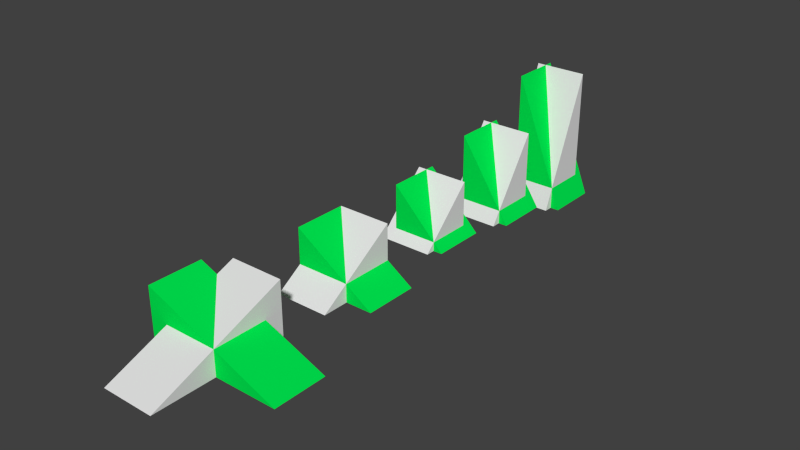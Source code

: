 # Source: slopes.blend  (saved by Blender 2.62.0; exported with 4.5.12 LTS)
import bpy
from mathutils import Matrix  # noqa: F401  (used for matrix-valued properties, if any)

bpy.ops.wm.read_factory_settings(use_empty=True)
scene = bpy.context.scene
scene.name = 'Scene'

# ---- collections
col_collection_1 = bpy.data.collections.new('Collection 1'); scene.collection.children.link(col_collection_1)

# ---- materials (node trees are filled in below, after node groups)
mat_common_pmat_stone = bpy.data.materials.new('/common/pmat/Stone')
mat_common_pmat_stone.alpha_threshold = 0.0
mat_common_pmat_stone.use_transparent_shadow = False
mat_common_pmat_stone.roughness = 0.5
mat_common_pmat_stone.line_color = (0.0, 0.0, 0.0, 1.0)
mat_common_mat_green = bpy.data.materials.new('/common/mat/Green')
mat_common_mat_green.alpha_threshold = 0.0
mat_common_mat_green.use_transparent_shadow = False
mat_common_mat_green.diffuse_color = (0.0, 0.8, 0.07963, 1.0)
mat_common_mat_green.roughness = 0.5
mat_common_mat_green.line_color = (0.0, 0.0, 0.0, 1.0)

# ---- material node trees

# ---- world
world_world = bpy.data.worlds.new('World'); scene.world = world_world
world_world.color = (0.05088, 0.05088, 0.05088)
world_world.use_sun_shadow = False
world_world.sun_shadow_jitter_overblur = 0.0
world_world.cycles.sampling_method = 'MANUAL'
world_world.cycles.sample_map_resolution = 256

# ---- meshes
me_cube_014 = bpy.data.meshes.new('Cube.014')
me_cube_014.from_pydata([(0.6667, 1.0, -0.6667), (0.6667, -1.0, -0.6667), (-1.333, -1.0, -0.6667), (-1.333, 1.0, -0.6667), (0.6667, 1.0, 1.333), (0.6667, -1.0, 1.333)], [], [(0, 1, 2, 3), (0, 4, 5, 1), (2, 5, 4, 3), (1, 5, 2), (0, 3, 4)])
me_cube_014.materials.append(mat_common_pmat_stone)
me_cube_014.use_remesh_preserve_volume = False
me_cube_014.use_remesh_preserve_attributes = False
me_cube_014.use_mirror_vertex_groups = False
me_cube_014.update()
me_cube_004 = bpy.data.meshes.new('Cube.004')
me_cube_004.from_pydata([(0.6667, 1.0, -0.6667), (0.6667, -1.0, -0.6667), (-1.333, -1.0, -0.6667), (-1.333, 1.0, -0.6667), (0.6667, 1.0, 1.333), (0.6667, -1.0, 1.333)], [], [(0, 1, 2, 3), (0, 4, 5, 1), (2, 5, 4, 3), (1, 5, 2), (0, 3, 4)])
me_cube_004.polygons.foreach_set('use_smooth', [True] * 5)
me_cube_004.materials.append(mat_common_mat_green)
me_cube_004.use_remesh_preserve_volume = False
me_cube_004.use_remesh_preserve_attributes = False
me_cube_004.use_mirror_vertex_groups = False
me_cube_004.update()
me_cube_012 = bpy.data.meshes.new('Cube.012')
me_cube_012.from_pydata([(0.6667, 1.0, -0.6667), (0.6667, -1.0, -0.6667), (-1.333, -1.0, -0.6667), (-1.333, 1.0, -0.6667), (0.6667, 1.0, 1.333), (0.6667, -1.0, 1.333)], [], [(0, 1, 2, 3), (0, 4, 5, 1), (2, 5, 4, 3), (1, 5, 2), (0, 3, 4)])
me_cube_012.materials.append(mat_common_pmat_stone)
me_cube_012.use_remesh_preserve_volume = False
me_cube_012.use_remesh_preserve_attributes = False
me_cube_012.use_mirror_vertex_groups = False
me_cube_012.update()
me_cube_001 = bpy.data.meshes.new('Cube.001')
me_cube_001.from_pydata([(0.6667, 1.0, -0.6667), (0.6667, -1.0, -0.6667), (-1.333, -1.0, -0.6667), (-1.333, 1.0, -0.6667), (0.6667, 1.0, 1.333), (0.6667, -1.0, 1.333)], [], [(0, 1, 2, 3), (0, 4, 5, 1), (2, 5, 4, 3), (1, 5, 2), (0, 3, 4)])
me_cube_001.polygons.foreach_set('use_smooth', [True] * 5)
me_cube_001.materials.append(mat_common_mat_green)
me_cube_001.use_remesh_preserve_volume = False
me_cube_001.use_remesh_preserve_attributes = False
me_cube_001.use_mirror_vertex_groups = False
me_cube_001.update()
me_cube_010 = bpy.data.meshes.new('Cube.010')
me_cube_010.from_pydata([(0.6667, 1.0, -0.6667), (0.6667, -1.0, -0.6667), (-1.333, -1.0, -0.6667), (-1.333, 1.0, -0.6667), (0.6667, 1.0, 1.333), (0.6667, -1.0, 1.333)], [], [(0, 1, 2, 3), (0, 4, 5, 1), (2, 5, 4, 3), (1, 5, 2), (0, 3, 4)])
me_cube_010.materials.append(mat_common_pmat_stone)
me_cube_010.use_remesh_preserve_volume = False
me_cube_010.use_remesh_preserve_attributes = False
me_cube_010.use_mirror_vertex_groups = False
me_cube_010.update()
me_cube = bpy.data.meshes.new('Cube')
me_cube.from_pydata([(0.6667, 1.0, -0.6667), (0.6667, -1.0, -0.6667), (-1.333, -1.0, -0.6667), (-1.333, 1.0, -0.6667), (0.6667, 1.0, 1.333), (0.6667, -1.0, 1.333)], [], [(0, 1, 2, 3), (0, 4, 5, 1), (2, 5, 4, 3), (1, 5, 2), (0, 3, 4)])
me_cube.polygons.foreach_set('use_smooth', [True] * 5)
me_cube.materials.append(mat_common_mat_green)
me_cube.use_remesh_preserve_volume = False
me_cube.use_remesh_preserve_attributes = False
me_cube.use_mirror_vertex_groups = False
me_cube.update()
me_cube_008 = bpy.data.meshes.new('Cube.008')
me_cube_008.from_pydata([(0.6667, 1.0, -0.6667), (0.6667, -1.0, -0.6667), (-1.333, -1.0, -0.6667), (-1.333, 1.0, -0.6667), (0.6667, 1.0, 1.333), (0.6667, -1.0, 1.333)], [], [(0, 1, 2, 3), (0, 4, 5, 1), (2, 5, 4, 3), (1, 5, 2), (0, 3, 4)])
me_cube_008.materials.append(mat_common_pmat_stone)
me_cube_008.use_remesh_preserve_volume = False
me_cube_008.use_remesh_preserve_attributes = False
me_cube_008.use_mirror_vertex_groups = False
me_cube_008.update()
me_cube_002 = bpy.data.meshes.new('Cube.002')
me_cube_002.from_pydata([(0.6667, 1.0, -0.6667), (0.6667, -1.0, -0.6667), (-1.333, -1.0, -0.6667), (-1.333, 1.0, -0.6667), (0.6667, 1.0, 1.333), (0.6667, -1.0, 1.333)], [], [(0, 1, 2, 3), (0, 4, 5, 1), (2, 5, 4, 3), (1, 5, 2), (0, 3, 4)])
me_cube_002.polygons.foreach_set('use_smooth', [True] * 5)
me_cube_002.materials.append(mat_common_mat_green)
me_cube_002.use_remesh_preserve_volume = False
me_cube_002.use_remesh_preserve_attributes = False
me_cube_002.use_mirror_vertex_groups = False
me_cube_002.update()
me_cube_006 = bpy.data.meshes.new('Cube.006')
me_cube_006.from_pydata([(0.6667, 1.0, -0.6667), (0.6667, -1.0, -0.6667), (-1.333, -1.0, -0.6667), (-1.333, 1.0, -0.6667), (0.6667, 1.0, 1.333), (0.6667, -1.0, 1.333)], [], [(0, 1, 2, 3), (0, 4, 5, 1), (2, 5, 4, 3), (1, 5, 2), (0, 3, 4)])
me_cube_006.materials.append(mat_common_pmat_stone)
me_cube_006.use_remesh_preserve_volume = False
me_cube_006.use_remesh_preserve_attributes = False
me_cube_006.use_mirror_vertex_groups = False
me_cube_006.update()
me_cube_003 = bpy.data.meshes.new('Cube.003')
me_cube_003.from_pydata([(0.6667, 1.0, -0.6667), (0.6667, -1.0, -0.6667), (-1.333, -1.0, -0.6667), (-1.333, 1.0, -0.6667), (0.6667, 1.0, 1.333), (0.6667, -1.0, 1.333)], [], [(0, 1, 2, 3), (0, 4, 5, 1), (2, 5, 4, 3), (1, 5, 2), (0, 3, 4)])
me_cube_003.polygons.foreach_set('use_smooth', [True] * 5)
me_cube_003.materials.append(mat_common_mat_green)
me_cube_003.use_remesh_preserve_volume = False
me_cube_003.use_remesh_preserve_attributes = False
me_cube_003.use_mirror_vertex_groups = False
me_cube_003.update()

# ---- objects
ob_slope68 = bpy.data.objects.new('!Slope68', None)
ob_slope68_gcol = bpy.data.objects.new('Slope68.gcol', me_cube_014)
ob_slope68_mesh = bpy.data.objects.new('Slope68.mesh', me_cube_004)
ob_slope56 = bpy.data.objects.new('!Slope56', None)
ob_slope56_gcol = bpy.data.objects.new('Slope56.gcol', me_cube_012)
ob_slope56_mesh = bpy.data.objects.new('Slope56.mesh', me_cube_001)
ob_slope45 = bpy.data.objects.new('!Slope45', None)
ob_slope45_gcol = bpy.data.objects.new('Slope45.gcol', me_cube_010)
ob_slope45_mesh = bpy.data.objects.new('Slope45.mesh', me_cube)
ob_slope34 = bpy.data.objects.new('!Slope34', None)
ob_slope34_gcol = bpy.data.objects.new('Slope34.gcol', me_cube_008)
ob_slope34_mesh = bpy.data.objects.new('Slope34.mesh', me_cube_002)
ob_slope22 = bpy.data.objects.new('!Slope22', None)
ob_slope22_gcol = bpy.data.objects.new('Slope22.gcol', me_cube_006)
ob_slope22_mesh = bpy.data.objects.new('Slope22.mesh', me_cube_003)

# ---- transforms, parenting, visibility, modifiers, constraints
ob_slope68.location = (0.1309, 9.311, 0.3543)
ob_slope68.empty_image_offset = (0.0, 0.0)
ob_slope68.lineart.crease_threshold = 0.0
ob_slope68_gcol.parent = ob_slope68
ob_slope68_gcol.location = (0.0, -1.987e-08, 0.0)
ob_slope68_gcol.rotation_euler = (0.0, -0.0, 1.571)
ob_slope68_gcol.scale = (1.0, 1.0, 2.5)
ob_slope68_gcol.lineart.crease_threshold = 0.0
ob_slope68_mesh.parent = ob_slope68
ob_slope68_mesh.location = (0.0, -1.987e-08, 0.0)
ob_slope68_mesh.rotation_euler = (0.0, -0.0, 3.142)
ob_slope68_mesh.scale = (1.0, 1.0, 2.5)
ob_slope68_mesh.lineart.crease_threshold = 0.0
_m = ob_slope68_mesh.modifiers.new('EdgeSplit', 'EDGE_SPLIT')
ob_slope56.location = (0.08596, 5.853, 0.3543)
ob_slope56.empty_image_offset = (0.0, 0.0)
ob_slope56.lineart.crease_threshold = 0.0
ob_slope56_gcol.parent = ob_slope56
ob_slope56_gcol.location = (0.0, -1.987e-08, 0.0)
ob_slope56_gcol.rotation_euler = (0.0, -0.0, 1.571)
ob_slope56_gcol.scale = (1.0, 1.0, 1.5)
ob_slope56_gcol.lineart.crease_threshold = 0.0
ob_slope56_mesh.parent = ob_slope56
ob_slope56_mesh.location = (0.0, -1.987e-08, -5.96e-08)
ob_slope56_mesh.rotation_euler = (0.0, -0.0, 3.142)
ob_slope56_mesh.scale = (1.0, 1.0, 1.5)
ob_slope56_mesh.lineart.crease_threshold = 0.0
_m = ob_slope56_mesh.modifiers.new('EdgeSplit', 'EDGE_SPLIT')
ob_slope45.location = (-0.04372, 2.179, 0.3543)
ob_slope45.empty_image_offset = (0.0, 0.0)
ob_slope45.lineart.crease_threshold = 0.0
ob_slope45_gcol.parent = ob_slope45
ob_slope45_gcol.location = (-4.768e-07, -4.768e-07, 0.0)
ob_slope45_gcol.rotation_euler = (0.0, -0.0, 1.571)
ob_slope45_gcol.scale = (1.0, 1.0, 1.0)
ob_slope45_gcol.lineart.crease_threshold = 0.0
ob_slope45_mesh.parent = ob_slope45
ob_slope45_mesh.location = (0.0, -1.987e-08, -5.96e-08)
ob_slope45_mesh.rotation_euler = (0.0, -0.0, 3.142)
ob_slope45_mesh.scale = (1.0, 1.0, 1.0)
ob_slope45_mesh.lineart.crease_threshold = 0.0
_m = ob_slope45_mesh.modifiers.new('EdgeSplit', 'EDGE_SPLIT')
ob_slope34.location = (-0.04372, -2.231, 0.3543)
ob_slope34.empty_image_offset = (0.0, 0.0)
ob_slope34.lineart.crease_threshold = 0.0
ob_slope34_gcol.parent = ob_slope34
ob_slope34_gcol.location = (2.384e-07, -1.987e-08, -5.96e-08)
ob_slope34_gcol.rotation_euler = (0.0, -0.0, 1.571)
ob_slope34_gcol.scale = (1.5, 1.0, 1.0)
ob_slope34_gcol.lineart.crease_threshold = 0.0
ob_slope34_mesh.parent = ob_slope34
ob_slope34_mesh.location = (0.0, -1.987e-08, -5.96e-08)
ob_slope34_mesh.rotation_euler = (0.0, -0.0, 3.142)
ob_slope34_mesh.scale = (1.5, 1.0, 1.0)
ob_slope34_mesh.lineart.crease_threshold = 0.0
_m = ob_slope34_mesh.modifiers.new('EdgeSplit', 'EDGE_SPLIT')
ob_slope22.location = (-0.1302, -7.591, 0.3543)
ob_slope22.empty_image_offset = (0.0, 0.0)
ob_slope22.lineart.crease_threshold = 0.0
ob_slope22_gcol.parent = ob_slope22
ob_slope22_gcol.location = (0.0, -1.987e-08, -5.96e-08)
ob_slope22_gcol.rotation_euler = (0.0, -0.0, 1.571)
ob_slope22_gcol.scale = (2.5, 1.0, 1.0)
ob_slope22_gcol.lineart.crease_threshold = 0.0
ob_slope22_mesh.parent = ob_slope22
ob_slope22_mesh.location = (0.0, -1.987e-08, -5.96e-08)
ob_slope22_mesh.rotation_euler = (0.0, -0.0, 3.142)
ob_slope22_mesh.scale = (2.5, 1.0, 1.0)
ob_slope22_mesh.lineart.crease_threshold = 0.0
_m = ob_slope22_mesh.modifiers.new('EdgeSplit', 'EDGE_SPLIT')

# ---- collection membership
col_collection_1.objects.link(ob_slope68)
col_collection_1.objects.link(ob_slope68_gcol)
col_collection_1.objects.link(ob_slope68_mesh)
col_collection_1.objects.link(ob_slope56)
col_collection_1.objects.link(ob_slope56_gcol)
col_collection_1.objects.link(ob_slope56_mesh)
col_collection_1.objects.link(ob_slope45)
col_collection_1.objects.link(ob_slope45_gcol)
col_collection_1.objects.link(ob_slope45_mesh)
col_collection_1.objects.link(ob_slope34)
col_collection_1.objects.link(ob_slope34_gcol)
col_collection_1.objects.link(ob_slope34_mesh)
col_collection_1.objects.link(ob_slope22)
col_collection_1.objects.link(ob_slope22_gcol)
col_collection_1.objects.link(ob_slope22_mesh)

# ---- scene / render settings (as saved in the file)
scene.frame_start = 1; scene.frame_end = 250; scene.frame_set(1)
scene.render.engine = 'BLENDER_EEVEE_NEXT'
scene.render.image_settings.color_mode = 'RGB'
scene.render.image_settings.compression = 90
scene.render.resolution_percentage = 50
scene.render.dither_intensity = 0.0
scene.render.bake_margin = 2
scene.render.bake_bias = 0.0
scene.cycles.use_denoising = False
scene.cycles.samples = 10
scene.cycles.sampling_pattern = 'TABULATED_SOBOL'
scene.cycles.light_sampling_threshold = 0.0
scene.cycles.use_adaptive_sampling = False
scene.cycles.use_light_tree = False
scene.cycles.blur_glossy = 0.0
scene.cycles.volume_bounces = 1
scene.cycles.pixel_filter_type = 'GAUSSIAN'
scene.cycles.sample_clamp_indirect = 0.0
scene.view_settings.view_transform = 'Standard'
bpy.context.view_layer.update()

# ---- added for rendering (the .blend has no active camera and no usable light): camera, sun
cam_auto = bpy.data.cameras.new('AutoCamera')
cam_auto.lens = 50.0
cam_auto.sensor_width = 36.0
cam_auto.clip_end = 1000.0
ob_auto_camera = bpy.data.objects.new('AutoCamera', cam_auto)
scene.collection.objects.link(ob_auto_camera)
ob_auto_camera.location = (21.4107, -25.1555, 17.7536)
ob_auto_camera.rotation_euler = (1.09748, -7.21219e-08, 0.694738)
scene.camera = ob_auto_camera
light_auto_sun = bpy.data.lights.new('AutoSun', 'SUN')
light_auto_sun.energy = 3.0
light_auto_sun.angle = 0.0523599
ob_auto_sun = bpy.data.objects.new('AutoSun', light_auto_sun)
scene.collection.objects.link(ob_auto_sun)
ob_auto_sun.rotation_euler = (0.872665, 0.174533, 0.523599)
bpy.context.view_layer.update()
